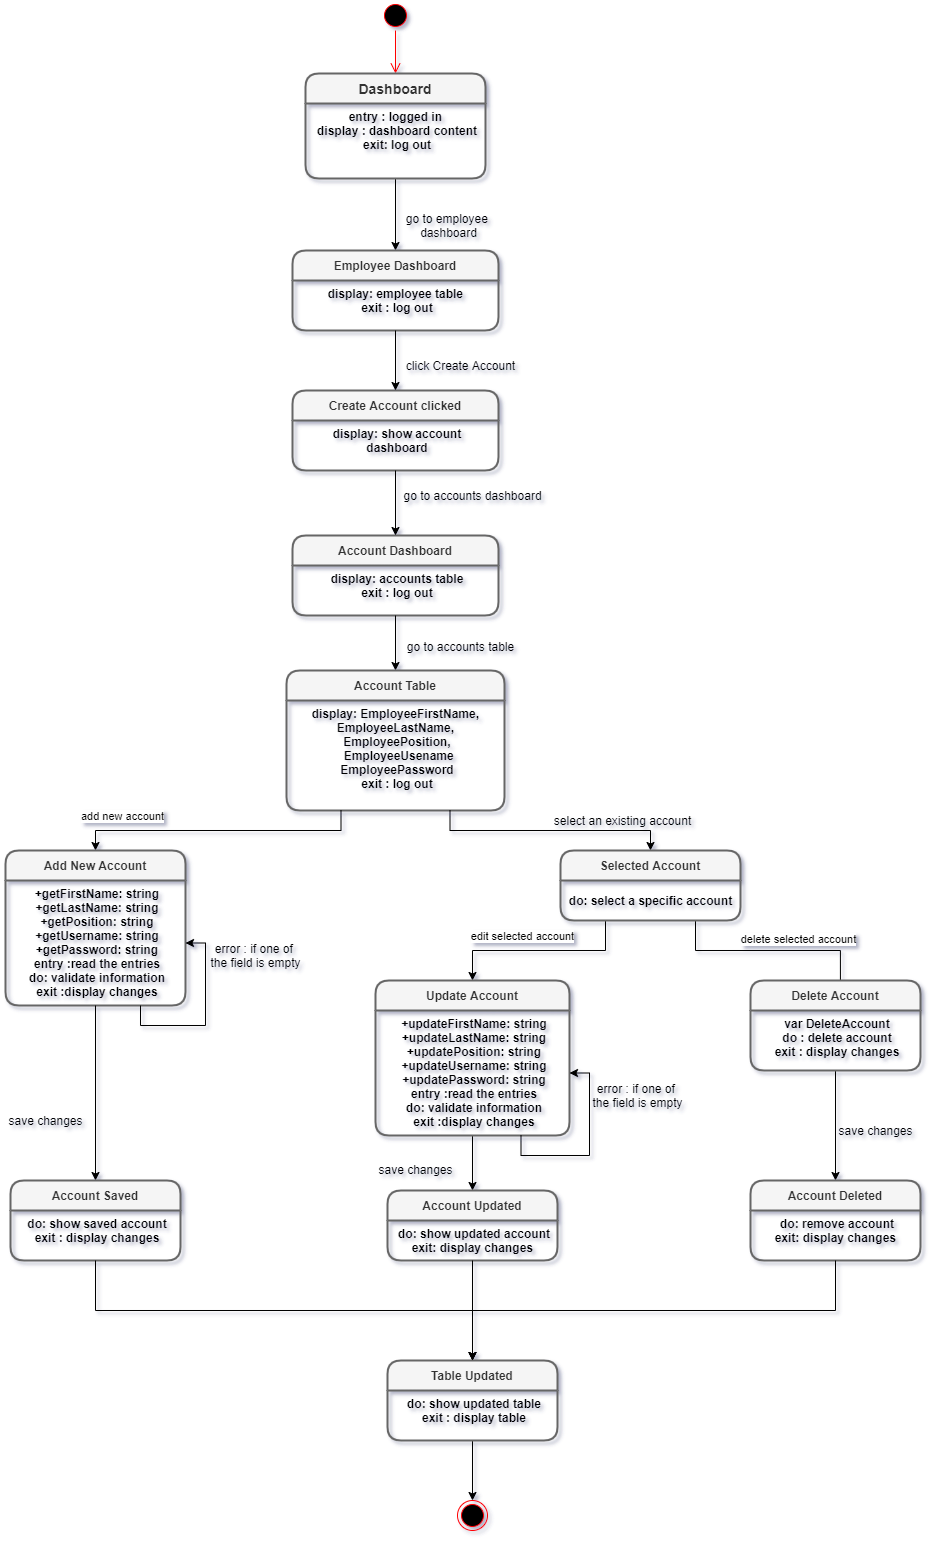

The diagram above was exported from draw.io. Its source (the exported page's mxGraphModel, read from the mxfile embedded in the PNG):
<mxGraphModel dx="2494" dy="515" grid="1" gridSize="10" guides="1" tooltips="1" connect="1" arrows="1" fold="1" page="1" pageScale="1" pageWidth="827" pageHeight="1169" background="#ffffff" math="0" shadow="1">
  <root>
    <mxCell id="0" />
    <mxCell id="1" parent="0" />
    <mxCell id="XqXcfoKD9A85Ub6jjN7a-23" value="" style="ellipse;html=1;shape=endState;fillColor=#000000;strokeColor=#ff0000;fontSize=12;align=center;" parent="1" vertex="1">
      <mxGeometry x="-593" y="1510" width="30" height="30" as="geometry" />
    </mxCell>
    <mxCell id="XqXcfoKD9A85Ub6jjN7a-27" value="" style="ellipse;html=1;shape=startState;fillColor=#000000;strokeColor=#ff0000;fontSize=12;align=center;" parent="1" vertex="1">
      <mxGeometry x="-670" y="10" width="30" height="30" as="geometry" />
    </mxCell>
    <mxCell id="XqXcfoKD9A85Ub6jjN7a-28" value="" style="edgeStyle=orthogonalEdgeStyle;html=1;verticalAlign=bottom;endArrow=open;endSize=8;strokeColor=#ff0000;fontSize=12;entryX=0.5;entryY=0;entryDx=0;entryDy=0;" parent="1" source="XqXcfoKD9A85Ub6jjN7a-27" target="XqXcfoKD9A85Ub6jjN7a-1" edge="1">
      <mxGeometry relative="1" as="geometry">
        <mxPoint x="-515" y="-90" as="targetPoint" />
      </mxGeometry>
    </mxCell>
    <mxCell id="6jJ9W1CNfWyuutHRcygl-11" style="edgeStyle=orthogonalEdgeStyle;rounded=0;orthogonalLoop=1;jettySize=auto;html=1;exitX=0.5;exitY=1;exitDx=0;exitDy=0;entryX=0.5;entryY=0;entryDx=0;entryDy=0;" parent="1" source="XqXcfoKD9A85Ub6jjN7a-2" target="6jJ9W1CNfWyuutHRcygl-4" edge="1">
      <mxGeometry relative="1" as="geometry" />
    </mxCell>
    <mxCell id="6jJ9W1CNfWyuutHRcygl-4" value="Employee Dashboard" style="swimlane;childLayout=stackLayout;horizontal=1;startSize=30;horizontalStack=0;rounded=1;fontSize=12;fontStyle=1;strokeWidth=2;resizeParent=0;resizeLast=1;shadow=0;dashed=0;align=center;fillColor=#f5f5f5;strokeColor=#666666;fontColor=#333333;gradientColor=none;" parent="1" vertex="1">
      <mxGeometry x="-758" y="260" width="206" height="80" as="geometry">
        <mxRectangle x="260" y="170" width="70" height="30" as="alternateBounds" />
      </mxGeometry>
    </mxCell>
    <mxCell id="6jJ9W1CNfWyuutHRcygl-5" value="display: employee table &#10;exit : log out" style="align=center;strokeColor=none;fillColor=none;spacingLeft=4;fontSize=12;verticalAlign=top;resizable=0;rotatable=0;part=1;fontStyle=1" parent="6jJ9W1CNfWyuutHRcygl-4" vertex="1">
      <mxGeometry y="30" width="206" height="50" as="geometry" />
    </mxCell>
    <mxCell id="6jJ9W1CNfWyuutHRcygl-20" value="error : if one of &lt;br&gt;the field is empty" style="text;html=1;align=center;verticalAlign=middle;resizable=0;points=[];autosize=1;" parent="1" vertex="1">
      <mxGeometry x="-468" y="1090" width="110" height="30" as="geometry" />
    </mxCell>
    <mxCell id="41x1-d10a45B_xIORLqq-5" value="go to employee&amp;nbsp;&lt;br&gt;dashboard" style="text;html=1;align=center;verticalAlign=middle;resizable=0;points=[];autosize=1;" parent="1" vertex="1">
      <mxGeometry x="-652" y="220" width="100" height="30" as="geometry" />
    </mxCell>
    <mxCell id="Qs-c8Hl8VQ4ycCHB8vZU-19" value="Create Account clicked" style="swimlane;childLayout=stackLayout;horizontal=1;startSize=30;horizontalStack=0;rounded=1;fontSize=12;fontStyle=1;strokeWidth=2;resizeParent=0;resizeLast=1;shadow=0;dashed=0;align=center;fillColor=#f5f5f5;strokeColor=#666666;fontColor=#333333;gradientColor=none;" vertex="1" parent="1">
      <mxGeometry x="-758" y="400" width="206" height="80" as="geometry">
        <mxRectangle x="260" y="170" width="70" height="30" as="alternateBounds" />
      </mxGeometry>
    </mxCell>
    <mxCell id="Qs-c8Hl8VQ4ycCHB8vZU-20" value="display: show account&#10;dashboard" style="align=center;strokeColor=none;fillColor=none;spacingLeft=4;fontSize=12;verticalAlign=top;resizable=0;rotatable=0;part=1;fontStyle=1" vertex="1" parent="Qs-c8Hl8VQ4ycCHB8vZU-19">
      <mxGeometry y="30" width="206" height="50" as="geometry" />
    </mxCell>
    <mxCell id="41x1-d10a45B_xIORLqq-20" value="error : if one of&amp;nbsp;&lt;br&gt;the field is empty" style="text;html=1;align=center;verticalAlign=middle;resizable=0;points=[];autosize=1;" parent="1" vertex="1">
      <mxGeometry x="-850" y="950" width="110" height="30" as="geometry" />
    </mxCell>
    <mxCell id="41x1-d10a45B_xIORLqq-25" value="save changes" style="text;html=1;align=center;verticalAlign=middle;resizable=0;points=[];autosize=1;" parent="1" vertex="1">
      <mxGeometry x="-680" y="1169" width="90" height="20" as="geometry" />
    </mxCell>
    <mxCell id="41x1-d10a45B_xIORLqq-28" value="save changes" style="text;html=1;align=center;verticalAlign=middle;resizable=0;points=[];autosize=1;" parent="1" vertex="1">
      <mxGeometry x="-1050" y="1120" width="90" height="20" as="geometry" />
    </mxCell>
    <mxCell id="41x1-d10a45B_xIORLqq-31" style="edgeStyle=orthogonalEdgeStyle;rounded=0;orthogonalLoop=1;jettySize=auto;html=1;exitX=0.5;exitY=1;exitDx=0;exitDy=0;entryX=0.5;entryY=0;entryDx=0;entryDy=0;" parent="1" source="XqXcfoKD9A85Ub6jjN7a-39" target="41x1-d10a45B_xIORLqq-29" edge="1">
      <mxGeometry relative="1" as="geometry" />
    </mxCell>
    <mxCell id="Qs-c8Hl8VQ4ycCHB8vZU-23" value="Account Dashboard" style="swimlane;childLayout=stackLayout;horizontal=1;startSize=30;horizontalStack=0;rounded=1;fontSize=12;fontStyle=1;strokeWidth=2;resizeParent=0;resizeLast=1;shadow=0;dashed=0;align=center;fillColor=#f5f5f5;strokeColor=#666666;fontColor=#333333;gradientColor=none;" vertex="1" parent="1">
      <mxGeometry x="-758" y="545" width="206" height="80" as="geometry">
        <mxRectangle x="260" y="170" width="70" height="30" as="alternateBounds" />
      </mxGeometry>
    </mxCell>
    <mxCell id="Qs-c8Hl8VQ4ycCHB8vZU-24" value="display: accounts table&#10;exit : log out" style="align=center;strokeColor=none;fillColor=none;spacingLeft=4;fontSize=12;verticalAlign=top;resizable=0;rotatable=0;part=1;fontStyle=1" vertex="1" parent="Qs-c8Hl8VQ4ycCHB8vZU-23">
      <mxGeometry y="30" width="206" height="50" as="geometry" />
    </mxCell>
    <mxCell id="41x1-d10a45B_xIORLqq-32" value="save changes" style="text;html=1;align=center;verticalAlign=middle;resizable=0;points=[];autosize=1;" parent="1" vertex="1">
      <mxGeometry x="-220" y="1130" width="90" height="20" as="geometry" />
    </mxCell>
    <mxCell id="41x1-d10a45B_xIORLqq-36" style="edgeStyle=orthogonalEdgeStyle;rounded=0;orthogonalLoop=1;jettySize=auto;html=1;exitX=0.5;exitY=1;exitDx=0;exitDy=0;entryX=0.5;entryY=0;entryDx=0;entryDy=0;" parent="1" source="6jJ9W1CNfWyuutHRcygl-36" target="XqXcfoKD9A85Ub6jjN7a-23" edge="1">
      <mxGeometry relative="1" as="geometry" />
    </mxCell>
    <mxCell id="Qs-c8Hl8VQ4ycCHB8vZU-16" value="click Create Account" style="text;html=1;align=center;verticalAlign=middle;resizable=0;points=[];autosize=1;" vertex="1" parent="1">
      <mxGeometry x="-650" y="365" width="120" height="20" as="geometry" />
    </mxCell>
    <mxCell id="Qs-c8Hl8VQ4ycCHB8vZU-21" style="edgeStyle=orthogonalEdgeStyle;rounded=0;orthogonalLoop=1;jettySize=auto;html=1;exitX=0.5;exitY=1;exitDx=0;exitDy=0;entryX=0.5;entryY=0;entryDx=0;entryDy=0;" edge="1" parent="1" source="6jJ9W1CNfWyuutHRcygl-5" target="Qs-c8Hl8VQ4ycCHB8vZU-19">
      <mxGeometry relative="1" as="geometry" />
    </mxCell>
    <mxCell id="XqXcfoKD9A85Ub6jjN7a-1" value="Dashboard" style="swimlane;childLayout=stackLayout;horizontal=1;startSize=30;horizontalStack=0;rounded=1;fontSize=14;fontStyle=1;strokeWidth=2;resizeParent=0;resizeLast=1;shadow=0;dashed=0;align=center;fillColor=#f5f5f5;strokeColor=#666666;fontColor=#333333;" parent="1" vertex="1">
      <mxGeometry x="-745" y="83" width="180" height="105" as="geometry">
        <mxRectangle x="260" y="170" width="70" height="30" as="alternateBounds" />
      </mxGeometry>
    </mxCell>
    <mxCell id="XqXcfoKD9A85Ub6jjN7a-2" value="entry : logged in &#10;display : dashboard content&#10;exit: log out" style="align=center;strokeColor=none;fillColor=none;spacingLeft=4;fontSize=12;verticalAlign=top;resizable=0;rotatable=0;part=1;fontStyle=1" parent="XqXcfoKD9A85Ub6jjN7a-1" vertex="1">
      <mxGeometry y="30" width="180" height="75" as="geometry" />
    </mxCell>
    <mxCell id="Qs-c8Hl8VQ4ycCHB8vZU-25" style="edgeStyle=orthogonalEdgeStyle;rounded=0;orthogonalLoop=1;jettySize=auto;html=1;exitX=0.5;exitY=1;exitDx=0;exitDy=0;entryX=0.5;entryY=0;entryDx=0;entryDy=0;" edge="1" parent="1" source="Qs-c8Hl8VQ4ycCHB8vZU-20" target="Qs-c8Hl8VQ4ycCHB8vZU-23">
      <mxGeometry relative="1" as="geometry" />
    </mxCell>
    <mxCell id="Qs-c8Hl8VQ4ycCHB8vZU-26" value="go to accounts dashboard" style="text;html=1;align=center;verticalAlign=middle;resizable=0;points=[];autosize=1;" vertex="1" parent="1">
      <mxGeometry x="-653" y="495" width="150" height="20" as="geometry" />
    </mxCell>
    <mxCell id="Qs-c8Hl8VQ4ycCHB8vZU-27" style="edgeStyle=orthogonalEdgeStyle;rounded=0;orthogonalLoop=1;jettySize=auto;html=1;exitX=0.5;exitY=1;exitDx=0;exitDy=0;entryX=0.5;entryY=0;entryDx=0;entryDy=0;" edge="1" parent="1" source="Qs-c8Hl8VQ4ycCHB8vZU-24" target="Qs-c8Hl8VQ4ycCHB8vZU-4">
      <mxGeometry relative="1" as="geometry" />
    </mxCell>
    <mxCell id="Qs-c8Hl8VQ4ycCHB8vZU-4" value="Account Table" style="swimlane;childLayout=stackLayout;horizontal=1;startSize=30;horizontalStack=0;rounded=1;fontSize=12;fontStyle=1;strokeWidth=2;resizeParent=0;resizeLast=1;shadow=0;dashed=0;align=center;fillColor=#f5f5f5;strokeColor=#666666;fontColor=#333333;gradientColor=none;" vertex="1" parent="1">
      <mxGeometry x="-764" y="680" width="218" height="140" as="geometry">
        <mxRectangle x="260" y="170" width="70" height="30" as="alternateBounds" />
      </mxGeometry>
    </mxCell>
    <mxCell id="Qs-c8Hl8VQ4ycCHB8vZU-5" value="display: EmployeeFirstName,  &#10;EmployeeLastName, &#10;EmployeePosition,&#10; EmployeeUsename&#10;EmployeePassword&#10;exit : log out" style="align=center;strokeColor=none;fillColor=none;spacingLeft=4;fontSize=12;verticalAlign=top;resizable=0;rotatable=0;part=1;fontStyle=1" vertex="1" parent="Qs-c8Hl8VQ4ycCHB8vZU-4">
      <mxGeometry y="30" width="218" height="110" as="geometry" />
    </mxCell>
    <mxCell id="Qs-c8Hl8VQ4ycCHB8vZU-28" value="go to accounts table" style="text;html=1;align=center;verticalAlign=middle;resizable=0;points=[];autosize=1;" vertex="1" parent="1">
      <mxGeometry x="-650" y="646" width="120" height="20" as="geometry" />
    </mxCell>
    <mxCell id="Qs-c8Hl8VQ4ycCHB8vZU-29" style="edgeStyle=orthogonalEdgeStyle;rounded=0;orthogonalLoop=1;jettySize=auto;html=1;exitX=0.25;exitY=1;exitDx=0;exitDy=0;entryX=0.5;entryY=0;entryDx=0;entryDy=0;" edge="1" parent="1" source="Qs-c8Hl8VQ4ycCHB8vZU-5" target="XqXcfoKD9A85Ub6jjN7a-30">
      <mxGeometry relative="1" as="geometry" />
    </mxCell>
    <mxCell id="Qs-c8Hl8VQ4ycCHB8vZU-45" value="add new account" style="edgeLabel;html=1;align=center;verticalAlign=middle;resizable=0;points=[];" vertex="1" connectable="0" parent="Qs-c8Hl8VQ4ycCHB8vZU-29">
      <mxGeometry x="0.667" y="-15" relative="1" as="geometry">
        <mxPoint x="-1" as="offset" />
      </mxGeometry>
    </mxCell>
    <mxCell id="Qs-c8Hl8VQ4ycCHB8vZU-30" style="edgeStyle=orthogonalEdgeStyle;rounded=0;orthogonalLoop=1;jettySize=auto;html=1;exitX=0.75;exitY=1;exitDx=0;exitDy=0;entryX=0.5;entryY=0;entryDx=0;entryDy=0;" edge="1" parent="1" source="Qs-c8Hl8VQ4ycCHB8vZU-5" target="XqXcfoKD9A85Ub6jjN7a-14">
      <mxGeometry relative="1" as="geometry" />
    </mxCell>
    <mxCell id="Qs-c8Hl8VQ4ycCHB8vZU-31" style="edgeStyle=orthogonalEdgeStyle;rounded=0;orthogonalLoop=1;jettySize=auto;html=1;exitX=0.25;exitY=1;exitDx=0;exitDy=0;entryX=0.5;entryY=0;entryDx=0;entryDy=0;" edge="1" parent="1" source="XqXcfoKD9A85Ub6jjN7a-14" target="XqXcfoKD9A85Ub6jjN7a-33">
      <mxGeometry relative="1" as="geometry" />
    </mxCell>
    <mxCell id="Qs-c8Hl8VQ4ycCHB8vZU-44" value="edit selected account" style="edgeLabel;html=1;align=center;verticalAlign=middle;resizable=0;points=[];" vertex="1" connectable="0" parent="Qs-c8Hl8VQ4ycCHB8vZU-31">
      <mxGeometry x="0.1789" y="-15" relative="1" as="geometry">
        <mxPoint as="offset" />
      </mxGeometry>
    </mxCell>
    <mxCell id="Qs-c8Hl8VQ4ycCHB8vZU-32" style="edgeStyle=orthogonalEdgeStyle;rounded=0;orthogonalLoop=1;jettySize=auto;html=1;exitX=0.75;exitY=1;exitDx=0;exitDy=0;entryX=0.529;entryY=0.091;entryDx=0;entryDy=0;entryPerimeter=0;" edge="1" parent="1" source="XqXcfoKD9A85Ub6jjN7a-14" target="XqXcfoKD9A85Ub6jjN7a-38">
      <mxGeometry relative="1" as="geometry">
        <mxPoint x="-150" y="1050" as="targetPoint" />
      </mxGeometry>
    </mxCell>
    <mxCell id="Qs-c8Hl8VQ4ycCHB8vZU-43" value="delete selected account" style="edgeLabel;html=1;align=center;verticalAlign=middle;resizable=0;points=[];" vertex="1" connectable="0" parent="Qs-c8Hl8VQ4ycCHB8vZU-32">
      <mxGeometry x="0.2426" y="12" relative="1" as="geometry">
        <mxPoint as="offset" />
      </mxGeometry>
    </mxCell>
    <mxCell id="XqXcfoKD9A85Ub6jjN7a-14" value="Selected Account" style="swimlane;childLayout=stackLayout;horizontal=1;startSize=30;horizontalStack=0;rounded=1;fontSize=12;fontStyle=1;strokeWidth=2;resizeParent=0;resizeLast=1;shadow=0;dashed=0;align=center;fillColor=#f5f5f5;strokeColor=#666666;fontColor=#333333;" parent="1" vertex="1">
      <mxGeometry x="-490" y="860" width="180" height="70" as="geometry">
        <mxRectangle x="260" y="170" width="70" height="30" as="alternateBounds" />
      </mxGeometry>
    </mxCell>
    <mxCell id="41x1-d10a45B_xIORLqq-42" value="&lt;b&gt;do: select a specific account&lt;/b&gt;" style="text;html=1;align=center;verticalAlign=middle;resizable=0;points=[];autosize=1;" parent="XqXcfoKD9A85Ub6jjN7a-14" vertex="1">
      <mxGeometry y="30" width="180" height="40" as="geometry" />
    </mxCell>
    <mxCell id="Qs-c8Hl8VQ4ycCHB8vZU-33" style="edgeStyle=orthogonalEdgeStyle;rounded=0;orthogonalLoop=1;jettySize=auto;html=1;exitX=0.5;exitY=1;exitDx=0;exitDy=0;entryX=0.5;entryY=0;entryDx=0;entryDy=0;" edge="1" parent="1" source="XqXcfoKD9A85Ub6jjN7a-34" target="41x1-d10a45B_xIORLqq-22">
      <mxGeometry relative="1" as="geometry" />
    </mxCell>
    <mxCell id="XqXcfoKD9A85Ub6jjN7a-38" value="Delete Account" style="swimlane;childLayout=stackLayout;horizontal=1;startSize=30;horizontalStack=0;rounded=1;fontSize=12;fontStyle=1;strokeWidth=2;resizeParent=0;resizeLast=1;shadow=0;dashed=0;align=center;fillColor=#f5f5f5;strokeColor=#666666;fontColor=#333333;" parent="1" vertex="1">
      <mxGeometry x="-300" y="990" width="170" height="90" as="geometry">
        <mxRectangle x="260" y="170" width="70" height="30" as="alternateBounds" />
      </mxGeometry>
    </mxCell>
    <mxCell id="XqXcfoKD9A85Ub6jjN7a-39" value="var DeleteAccount&#10;do : delete account&#10;exit : display changes" style="align=center;strokeColor=none;fillColor=none;spacingLeft=4;fontSize=12;verticalAlign=top;resizable=0;rotatable=0;part=1;fontStyle=1" parent="XqXcfoKD9A85Ub6jjN7a-38" vertex="1">
      <mxGeometry y="30" width="170" height="60" as="geometry" />
    </mxCell>
    <mxCell id="XqXcfoKD9A85Ub6jjN7a-33" value="Update Account" style="swimlane;childLayout=stackLayout;horizontal=1;startSize=30;horizontalStack=0;rounded=1;fontSize=12;fontStyle=1;strokeWidth=2;resizeParent=0;resizeLast=1;shadow=0;dashed=0;align=center;fillColor=#f5f5f5;strokeColor=#666666;fontColor=#333333;" parent="1" vertex="1">
      <mxGeometry x="-675" y="990" width="194" height="155" as="geometry">
        <mxRectangle x="260" y="170" width="70" height="30" as="alternateBounds" />
      </mxGeometry>
    </mxCell>
    <mxCell id="XqXcfoKD9A85Ub6jjN7a-34" value="+updateFirstName: string&#10;+updateLastName: string&#10;+updatePosition: string&#10;+updateUsername: string&#10;+updatePassword: string&#10;entry :read the entries&#10;do: validate information&#10;exit :display changes" style="align=center;strokeColor=none;fillColor=none;spacingLeft=4;fontSize=12;verticalAlign=top;resizable=0;rotatable=0;part=1;fontStyle=1" parent="XqXcfoKD9A85Ub6jjN7a-33" vertex="1">
      <mxGeometry y="30" width="194" height="125" as="geometry" />
    </mxCell>
    <mxCell id="Qs-c8Hl8VQ4ycCHB8vZU-38" style="edgeStyle=orthogonalEdgeStyle;rounded=0;orthogonalLoop=1;jettySize=auto;html=1;exitX=0.75;exitY=1;exitDx=0;exitDy=0;entryX=1;entryY=0.5;entryDx=0;entryDy=0;" edge="1" parent="XqXcfoKD9A85Ub6jjN7a-33" source="XqXcfoKD9A85Ub6jjN7a-34" target="XqXcfoKD9A85Ub6jjN7a-34">
      <mxGeometry relative="1" as="geometry" />
    </mxCell>
    <mxCell id="41x1-d10a45B_xIORLqq-22" value="Account Updated" style="swimlane;childLayout=stackLayout;horizontal=1;startSize=30;horizontalStack=0;rounded=1;fontSize=12;fontStyle=1;strokeWidth=2;resizeParent=0;resizeLast=1;shadow=0;dashed=0;align=center;fillColor=#f5f5f5;strokeColor=#666666;fontColor=#333333;" parent="1" vertex="1">
      <mxGeometry x="-663" y="1200" width="170" height="70" as="geometry">
        <mxRectangle x="260" y="170" width="70" height="30" as="alternateBounds" />
      </mxGeometry>
    </mxCell>
    <mxCell id="41x1-d10a45B_xIORLqq-23" value="do: show updated account&#10;exit: display changes " style="align=center;strokeColor=none;fillColor=none;spacingLeft=4;fontSize=12;verticalAlign=top;resizable=0;rotatable=0;part=1;fontStyle=1" parent="41x1-d10a45B_xIORLqq-22" vertex="1">
      <mxGeometry y="30" width="170" height="40" as="geometry" />
    </mxCell>
    <mxCell id="41x1-d10a45B_xIORLqq-29" value="Account Deleted" style="swimlane;childLayout=stackLayout;horizontal=1;startSize=30;horizontalStack=0;rounded=1;fontSize=12;fontStyle=1;strokeWidth=2;resizeParent=0;resizeLast=1;shadow=0;dashed=0;align=center;fillColor=#f5f5f5;strokeColor=#666666;fontColor=#333333;" parent="1" vertex="1">
      <mxGeometry x="-300" y="1190" width="170" height="80" as="geometry">
        <mxRectangle x="260" y="170" width="70" height="30" as="alternateBounds" />
      </mxGeometry>
    </mxCell>
    <mxCell id="41x1-d10a45B_xIORLqq-30" value="do: remove account&#10;exit: display changes " style="align=center;strokeColor=none;fillColor=none;spacingLeft=4;fontSize=12;verticalAlign=top;resizable=0;rotatable=0;part=1;fontStyle=1" parent="41x1-d10a45B_xIORLqq-29" vertex="1">
      <mxGeometry y="30" width="170" height="50" as="geometry" />
    </mxCell>
    <mxCell id="XqXcfoKD9A85Ub6jjN7a-30" value="Add New Account" style="swimlane;childLayout=stackLayout;horizontal=1;startSize=30;horizontalStack=0;rounded=1;fontSize=12;fontStyle=1;strokeWidth=2;resizeParent=0;resizeLast=1;shadow=0;dashed=0;align=center;fillColor=#f5f5f5;strokeColor=#666666;fontColor=#333333;" parent="1" vertex="1">
      <mxGeometry x="-1045" y="860" width="180" height="155" as="geometry">
        <mxRectangle x="260" y="170" width="70" height="30" as="alternateBounds" />
      </mxGeometry>
    </mxCell>
    <mxCell id="XqXcfoKD9A85Ub6jjN7a-31" value="+getFirstName: string&#10;+getLastName: string&#10;+getPosition: string&#10;+getUsername: string&#10;+getPassword: string&#10;entry :read the entries&#10;do: validate information&#10;exit :display changes&#10;&#10;" style="align=center;strokeColor=none;fillColor=none;spacingLeft=4;fontSize=12;verticalAlign=top;resizable=0;rotatable=0;part=1;fontStyle=1" parent="XqXcfoKD9A85Ub6jjN7a-30" vertex="1">
      <mxGeometry y="30" width="180" height="125" as="geometry" />
    </mxCell>
    <mxCell id="6jJ9W1CNfWyuutHRcygl-19" style="edgeStyle=orthogonalEdgeStyle;rounded=0;orthogonalLoop=1;jettySize=auto;html=1;exitX=0.5;exitY=1;exitDx=0;exitDy=0;" parent="XqXcfoKD9A85Ub6jjN7a-30" source="XqXcfoKD9A85Ub6jjN7a-31" target="XqXcfoKD9A85Ub6jjN7a-31" edge="1">
      <mxGeometry relative="1" as="geometry" />
    </mxCell>
    <mxCell id="Qs-c8Hl8VQ4ycCHB8vZU-37" style="edgeStyle=orthogonalEdgeStyle;rounded=0;orthogonalLoop=1;jettySize=auto;html=1;exitX=0.75;exitY=1;exitDx=0;exitDy=0;entryX=1;entryY=0.5;entryDx=0;entryDy=0;" edge="1" parent="XqXcfoKD9A85Ub6jjN7a-30" source="XqXcfoKD9A85Ub6jjN7a-31" target="XqXcfoKD9A85Ub6jjN7a-31">
      <mxGeometry relative="1" as="geometry" />
    </mxCell>
    <mxCell id="Qs-c8Hl8VQ4ycCHB8vZU-36" style="edgeStyle=orthogonalEdgeStyle;rounded=0;orthogonalLoop=1;jettySize=auto;html=1;exitX=0.5;exitY=1;exitDx=0;exitDy=0;entryX=0.5;entryY=0;entryDx=0;entryDy=0;" edge="1" parent="1" source="XqXcfoKD9A85Ub6jjN7a-31" target="5tnK_WakcBE9aRuHkxky-15">
      <mxGeometry relative="1" as="geometry" />
    </mxCell>
    <mxCell id="5tnK_WakcBE9aRuHkxky-15" value="Account Saved" style="swimlane;childLayout=stackLayout;horizontal=1;startSize=30;horizontalStack=0;rounded=1;fontSize=12;fontStyle=1;strokeWidth=2;resizeParent=0;resizeLast=1;shadow=0;dashed=0;align=center;fillColor=#f5f5f5;strokeColor=#666666;fontColor=#333333;" parent="1" vertex="1">
      <mxGeometry x="-1040" y="1190" width="170" height="80" as="geometry">
        <mxRectangle x="260" y="170" width="70" height="30" as="alternateBounds" />
      </mxGeometry>
    </mxCell>
    <mxCell id="5tnK_WakcBE9aRuHkxky-16" value="do: show saved account&#10;exit : display changes&#10;" style="align=center;strokeColor=none;fillColor=none;spacingLeft=4;fontSize=12;verticalAlign=top;resizable=0;rotatable=0;part=1;fontStyle=1" parent="5tnK_WakcBE9aRuHkxky-15" vertex="1">
      <mxGeometry y="30" width="170" height="50" as="geometry" />
    </mxCell>
    <mxCell id="6jJ9W1CNfWyuutHRcygl-35" value="Table Updated" style="swimlane;childLayout=stackLayout;horizontal=1;startSize=30;horizontalStack=0;rounded=1;fontSize=12;fontStyle=1;strokeWidth=2;resizeParent=0;resizeLast=1;shadow=0;dashed=0;align=center;fillColor=#f5f5f5;strokeColor=#666666;fontColor=#333333;" parent="1" vertex="1">
      <mxGeometry x="-663" y="1370" width="170" height="80" as="geometry">
        <mxRectangle x="260" y="170" width="70" height="30" as="alternateBounds" />
      </mxGeometry>
    </mxCell>
    <mxCell id="6jJ9W1CNfWyuutHRcygl-36" value="do: show updated table&#10;exit : display table&#10;" style="align=center;strokeColor=none;fillColor=none;spacingLeft=4;fontSize=12;verticalAlign=top;resizable=0;rotatable=0;part=1;fontStyle=1" parent="6jJ9W1CNfWyuutHRcygl-35" vertex="1">
      <mxGeometry y="30" width="170" height="50" as="geometry" />
    </mxCell>
    <mxCell id="Qs-c8Hl8VQ4ycCHB8vZU-39" style="edgeStyle=orthogonalEdgeStyle;rounded=0;orthogonalLoop=1;jettySize=auto;html=1;exitX=0.5;exitY=1;exitDx=0;exitDy=0;entryX=0.5;entryY=0;entryDx=0;entryDy=0;" edge="1" parent="1" source="5tnK_WakcBE9aRuHkxky-16" target="6jJ9W1CNfWyuutHRcygl-35">
      <mxGeometry relative="1" as="geometry" />
    </mxCell>
    <mxCell id="Qs-c8Hl8VQ4ycCHB8vZU-40" style="edgeStyle=orthogonalEdgeStyle;rounded=0;orthogonalLoop=1;jettySize=auto;html=1;exitX=0.5;exitY=1;exitDx=0;exitDy=0;entryX=0.5;entryY=0;entryDx=0;entryDy=0;" edge="1" parent="1" source="41x1-d10a45B_xIORLqq-23" target="6jJ9W1CNfWyuutHRcygl-35">
      <mxGeometry relative="1" as="geometry">
        <mxPoint x="-530" y="1340" as="targetPoint" />
      </mxGeometry>
    </mxCell>
    <mxCell id="Qs-c8Hl8VQ4ycCHB8vZU-41" style="edgeStyle=orthogonalEdgeStyle;rounded=0;orthogonalLoop=1;jettySize=auto;html=1;exitX=0.5;exitY=1;exitDx=0;exitDy=0;entryX=0.5;entryY=0;entryDx=0;entryDy=0;" edge="1" parent="1" source="41x1-d10a45B_xIORLqq-30" target="6jJ9W1CNfWyuutHRcygl-35">
      <mxGeometry relative="1" as="geometry" />
    </mxCell>
    <mxCell id="Qs-c8Hl8VQ4ycCHB8vZU-42" value="select an existing account" style="text;html=1;align=center;verticalAlign=middle;resizable=0;points=[];autosize=1;" vertex="1" parent="1">
      <mxGeometry x="-503" y="820" width="150" height="20" as="geometry" />
    </mxCell>
  </root>
</mxGraphModel>